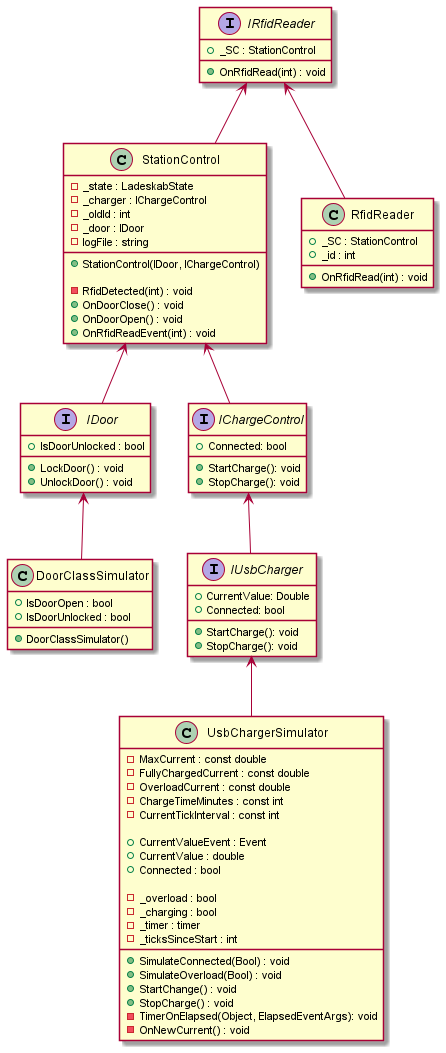

The diagram above was rendered by PlantUML. Its source (embedded in the PNG):
@startuml

class StationControl
{
    - _state : LadeskabState 
    - _charger : IChargeControl
    - _oldId : int 
    - _door : IDoor 
    - logFile : string

    + StationControl(IDoor, IChargeControl) 

    - RfidDetected(int) : void
    + OnDoorClose() : void
    + OnDoorOpen() : void
    + OnRfidReadEvent(int) : void
}


/' Door '/

interface IDoor
{
    + IsDoorUnlocked : bool
    + LockDoor() : void
    + UnlockDoor() : void
}

class DoorClassSimulator 
{
    + IsDoorOpen : bool
    + IsDoorUnlocked : bool 
    + DoorClassSimulator()
}


IDoor <-- DoorClassSimulator
StationControl <-- IDoor

/' RFID READER '/

interface IRfidReader{

    + _SC : StationControl 
    + OnRfidRead(int) : void   
}

class RfidReader
{
    + _SC : StationControl 
    + _id : int

    + OnRfidRead(int) : void    
}

IRfidReader <-- StationControl
IRfidReader <-- RfidReader

/' USB Charger '/
class UsbChargerSimulator
{
    - MaxCurrent : const double
    - FullyChargedCurrent : const double
    - OverloadCurrent : const double
    - ChargeTimeMinutes : const int
    - CurrentTickInterval : const int

    + CurrentValueEvent : Event
    + CurrentValue : double
    + Connected : bool

    - _overload : bool
    - _charging : bool
    - _timer : timer
    - _ticksSinceStart : int

    + SimulateConnected(Bool) : void
    + SimulateOverload(Bool) : void
    + StartChange() : void 
    + StopCharge() : void  
    - TimerOnElapsed(Object, ElapsedEventArgs): void
    - OnNewCurrent() : void
}

interface IUsbCharger
{
    +CurrentValue: Double
    +Connected: bool
    +StartCharge(): void
    +StopCharge(): void
}
interface IChargeControl
{
    +Connected: bool
    +StartCharge(): void
    +StopCharge(): void
}


IUsbCharger <-- UsbChargerSimulator
IChargeControl <-- IUsbCharger
StationControl <-- IChargeControl

@enduml